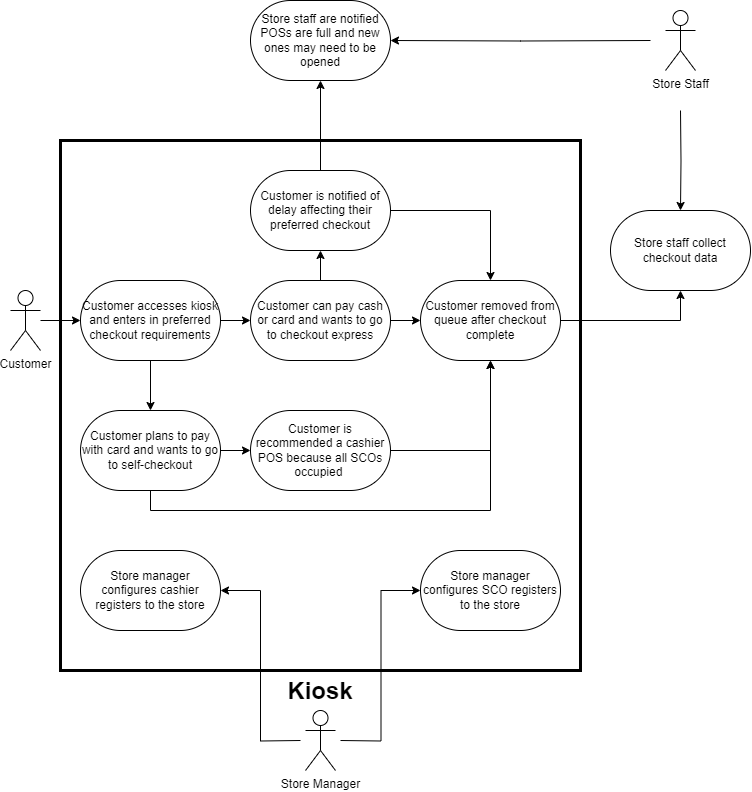

The diagram above was exported from draw.io. Its source (the exported page's mxGraphModel, read from the mxfile embedded in the PNG):
<mxGraphModel dx="1728" dy="943" grid="1" gridSize="10" guides="1" tooltips="1" connect="1" arrows="1" fold="1" page="1" pageScale="1" pageWidth="850" pageHeight="1100" math="0" shadow="0">
  <root>
    <mxCell id="0" />
    <mxCell id="1" parent="0" />
    <mxCell id="duoS7hjMmrgmKoDXFe4e-38" style="edgeStyle=orthogonalEdgeStyle;rounded=0;orthogonalLoop=1;jettySize=auto;html=1;" parent="1" source="duoS7hjMmrgmKoDXFe4e-1" target="duoS7hjMmrgmKoDXFe4e-6" edge="1">
      <mxGeometry relative="1" as="geometry" />
    </mxCell>
    <mxCell id="duoS7hjMmrgmKoDXFe4e-1" value="Customer" style="shape=umlActor;verticalLabelPosition=bottom;verticalAlign=top;html=1;outlineConnect=0;" parent="1" vertex="1">
      <mxGeometry x="40" y="380" width="30" height="60" as="geometry" />
    </mxCell>
    <mxCell id="duoS7hjMmrgmKoDXFe4e-28" style="edgeStyle=orthogonalEdgeStyle;rounded=0;orthogonalLoop=1;jettySize=auto;html=1;entryX=0.5;entryY=0;entryDx=0;entryDy=0;" parent="1" target="duoS7hjMmrgmKoDXFe4e-14" edge="1">
      <mxGeometry relative="1" as="geometry">
        <mxPoint x="710" y="200" as="sourcePoint" />
      </mxGeometry>
    </mxCell>
    <mxCell id="duoS7hjMmrgmKoDXFe4e-4" value="Store Staff" style="shape=umlActor;verticalLabelPosition=bottom;verticalAlign=top;html=1;outlineConnect=0;" parent="1" vertex="1">
      <mxGeometry x="695" y="100" width="30" height="60" as="geometry" />
    </mxCell>
    <mxCell id="duoS7hjMmrgmKoDXFe4e-23" style="edgeStyle=orthogonalEdgeStyle;rounded=0;orthogonalLoop=1;jettySize=auto;html=1;entryX=1;entryY=0.5;entryDx=0;entryDy=0;" parent="1" target="duoS7hjMmrgmKoDXFe4e-10" edge="1">
      <mxGeometry relative="1" as="geometry">
        <mxPoint x="330" y="830" as="sourcePoint" />
      </mxGeometry>
    </mxCell>
    <mxCell id="duoS7hjMmrgmKoDXFe4e-25" style="edgeStyle=orthogonalEdgeStyle;rounded=0;orthogonalLoop=1;jettySize=auto;html=1;entryX=0;entryY=0.5;entryDx=0;entryDy=0;" parent="1" target="duoS7hjMmrgmKoDXFe4e-11" edge="1">
      <mxGeometry relative="1" as="geometry">
        <mxPoint x="370" y="830" as="sourcePoint" />
      </mxGeometry>
    </mxCell>
    <mxCell id="duoS7hjMmrgmKoDXFe4e-5" value="Store Manager" style="shape=umlActor;verticalLabelPosition=bottom;verticalAlign=top;html=1;outlineConnect=0;" parent="1" vertex="1">
      <mxGeometry x="335" y="800" width="30" height="60" as="geometry" />
    </mxCell>
    <mxCell id="duoS7hjMmrgmKoDXFe4e-36" style="edgeStyle=orthogonalEdgeStyle;rounded=0;orthogonalLoop=1;jettySize=auto;html=1;" parent="1" source="duoS7hjMmrgmKoDXFe4e-6" target="duoS7hjMmrgmKoDXFe4e-8" edge="1">
      <mxGeometry relative="1" as="geometry" />
    </mxCell>
    <mxCell id="duoS7hjMmrgmKoDXFe4e-37" style="edgeStyle=orthogonalEdgeStyle;rounded=0;orthogonalLoop=1;jettySize=auto;html=1;entryX=0.5;entryY=0;entryDx=0;entryDy=0;" parent="1" source="duoS7hjMmrgmKoDXFe4e-6" target="duoS7hjMmrgmKoDXFe4e-7" edge="1">
      <mxGeometry relative="1" as="geometry" />
    </mxCell>
    <mxCell id="duoS7hjMmrgmKoDXFe4e-6" value="Customer accesses kiosk and enters in preferred checkout requirements" style="rounded=1;whiteSpace=wrap;html=1;arcSize=50;" parent="1" vertex="1">
      <mxGeometry x="110" y="370" width="140" height="80" as="geometry" />
    </mxCell>
    <mxCell id="duoS7hjMmrgmKoDXFe4e-39" style="edgeStyle=orthogonalEdgeStyle;rounded=0;orthogonalLoop=1;jettySize=auto;html=1;entryX=0;entryY=0.5;entryDx=0;entryDy=0;" parent="1" source="duoS7hjMmrgmKoDXFe4e-7" target="duoS7hjMmrgmKoDXFe4e-9" edge="1">
      <mxGeometry relative="1" as="geometry" />
    </mxCell>
    <mxCell id="duoS7hjMmrgmKoDXFe4e-41" style="edgeStyle=orthogonalEdgeStyle;rounded=0;orthogonalLoop=1;jettySize=auto;html=1;entryX=0.5;entryY=1;entryDx=0;entryDy=0;exitX=0.5;exitY=1;exitDx=0;exitDy=0;" parent="1" source="duoS7hjMmrgmKoDXFe4e-7" target="duoS7hjMmrgmKoDXFe4e-15" edge="1">
      <mxGeometry relative="1" as="geometry" />
    </mxCell>
    <mxCell id="duoS7hjMmrgmKoDXFe4e-7" value="Customer plans to pay with card and wants to go to self-checkout" style="rounded=1;whiteSpace=wrap;html=1;arcSize=50;" parent="1" vertex="1">
      <mxGeometry x="110" y="500" width="140" height="80" as="geometry" />
    </mxCell>
    <mxCell id="duoS7hjMmrgmKoDXFe4e-42" style="edgeStyle=orthogonalEdgeStyle;rounded=0;orthogonalLoop=1;jettySize=auto;html=1;entryX=0.5;entryY=1;entryDx=0;entryDy=0;" parent="1" source="duoS7hjMmrgmKoDXFe4e-8" target="duoS7hjMmrgmKoDXFe4e-13" edge="1">
      <mxGeometry relative="1" as="geometry" />
    </mxCell>
    <mxCell id="duoS7hjMmrgmKoDXFe4e-46" style="edgeStyle=orthogonalEdgeStyle;rounded=0;orthogonalLoop=1;jettySize=auto;html=1;" parent="1" source="duoS7hjMmrgmKoDXFe4e-8" target="duoS7hjMmrgmKoDXFe4e-15" edge="1">
      <mxGeometry relative="1" as="geometry" />
    </mxCell>
    <mxCell id="duoS7hjMmrgmKoDXFe4e-8" value="Customer can pay cash or card and wants to go to checkout express" style="whiteSpace=wrap;html=1;rounded=1;arcSize=50;" parent="1" vertex="1">
      <mxGeometry x="280" y="370" width="140" height="80" as="geometry" />
    </mxCell>
    <mxCell id="duoS7hjMmrgmKoDXFe4e-47" style="edgeStyle=orthogonalEdgeStyle;rounded=0;orthogonalLoop=1;jettySize=auto;html=1;entryX=0.5;entryY=1;entryDx=0;entryDy=0;" parent="1" source="duoS7hjMmrgmKoDXFe4e-9" target="duoS7hjMmrgmKoDXFe4e-15" edge="1">
      <mxGeometry relative="1" as="geometry" />
    </mxCell>
    <mxCell id="duoS7hjMmrgmKoDXFe4e-9" value="Customer is recommended a cashier POS because all SCOs occupied&amp;nbsp;" style="rounded=1;whiteSpace=wrap;html=1;arcSize=50;" parent="1" vertex="1">
      <mxGeometry x="280" y="500" width="140" height="80" as="geometry" />
    </mxCell>
    <mxCell id="duoS7hjMmrgmKoDXFe4e-10" value="Store manager configures cashier registers to the store" style="whiteSpace=wrap;html=1;rounded=1;arcSize=50;" parent="1" vertex="1">
      <mxGeometry x="110" y="640" width="140" height="80" as="geometry" />
    </mxCell>
    <mxCell id="duoS7hjMmrgmKoDXFe4e-11" value="Store manager configures SCO registers to the store" style="rounded=1;whiteSpace=wrap;html=1;arcSize=50;" parent="1" vertex="1">
      <mxGeometry x="450" y="640" width="140" height="80" as="geometry" />
    </mxCell>
    <mxCell id="duoS7hjMmrgmKoDXFe4e-12" value="Store staff are notified POSs are full and new ones may need to be opened" style="rounded=1;whiteSpace=wrap;html=1;arcSize=50;" parent="1" vertex="1">
      <mxGeometry x="280" y="90" width="140" height="80" as="geometry" />
    </mxCell>
    <mxCell id="duoS7hjMmrgmKoDXFe4e-43" style="edgeStyle=orthogonalEdgeStyle;rounded=0;orthogonalLoop=1;jettySize=auto;html=1;entryX=0.5;entryY=0;entryDx=0;entryDy=0;" parent="1" source="duoS7hjMmrgmKoDXFe4e-13" target="duoS7hjMmrgmKoDXFe4e-15" edge="1">
      <mxGeometry relative="1" as="geometry" />
    </mxCell>
    <mxCell id="duoS7hjMmrgmKoDXFe4e-44" style="edgeStyle=orthogonalEdgeStyle;rounded=0;orthogonalLoop=1;jettySize=auto;html=1;entryX=0.5;entryY=1;entryDx=0;entryDy=0;" parent="1" source="duoS7hjMmrgmKoDXFe4e-13" target="duoS7hjMmrgmKoDXFe4e-12" edge="1">
      <mxGeometry relative="1" as="geometry" />
    </mxCell>
    <mxCell id="duoS7hjMmrgmKoDXFe4e-13" value="Customer is notified of delay affecting their preferred checkout" style="whiteSpace=wrap;html=1;rounded=1;arcSize=50;glass=0;shadow=0;textShadow=0;" parent="1" vertex="1">
      <mxGeometry x="280" y="260" width="140" height="80" as="geometry" />
    </mxCell>
    <mxCell id="duoS7hjMmrgmKoDXFe4e-14" value="Store staff collect checkout data" style="rounded=1;whiteSpace=wrap;html=1;arcSize=50;" parent="1" vertex="1">
      <mxGeometry x="640" y="300" width="140" height="80" as="geometry" />
    </mxCell>
    <mxCell id="duoS7hjMmrgmKoDXFe4e-45" style="edgeStyle=orthogonalEdgeStyle;rounded=0;orthogonalLoop=1;jettySize=auto;html=1;entryX=0.5;entryY=1;entryDx=0;entryDy=0;" parent="1" source="duoS7hjMmrgmKoDXFe4e-15" target="duoS7hjMmrgmKoDXFe4e-14" edge="1">
      <mxGeometry relative="1" as="geometry" />
    </mxCell>
    <mxCell id="duoS7hjMmrgmKoDXFe4e-15" value="Customer removed from queue after checkout complete" style="rounded=1;whiteSpace=wrap;html=1;arcSize=50;" parent="1" vertex="1">
      <mxGeometry x="450" y="370" width="140" height="80" as="geometry" />
    </mxCell>
    <mxCell id="duoS7hjMmrgmKoDXFe4e-24" style="edgeStyle=orthogonalEdgeStyle;rounded=0;orthogonalLoop=1;jettySize=auto;html=1;entryX=1;entryY=0.5;entryDx=0;entryDy=0;" parent="1" target="duoS7hjMmrgmKoDXFe4e-12" edge="1">
      <mxGeometry relative="1" as="geometry">
        <mxPoint x="680" y="130" as="sourcePoint" />
        <mxPoint x="535" y="180" as="targetPoint" />
      </mxGeometry>
    </mxCell>
    <mxCell id="7vDaHP32KOjnt5uhq_bI-5" value="&lt;font style=&quot;font-size: 24px;&quot;&gt;&lt;b&gt;Kiosk&lt;/b&gt;&lt;/font&gt;" style="rounded=0;whiteSpace=wrap;html=1;fillColor=none;strokeWidth=3;labelPosition=center;verticalLabelPosition=bottom;align=center;verticalAlign=top;" vertex="1" parent="1">
      <mxGeometry x="90" y="230" width="520" height="530" as="geometry" />
    </mxCell>
  </root>
</mxGraphModel>